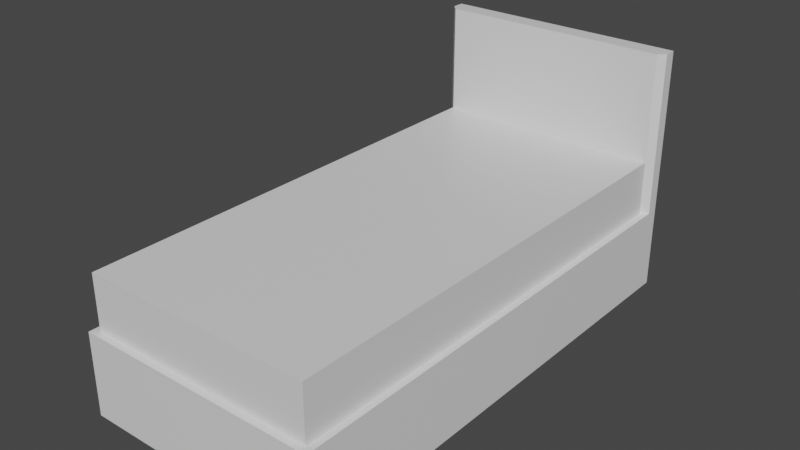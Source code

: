 # Source: bed.blend  (saved by Blender 2.91.10; exported with 4.5.12 LTS)
import bpy
from mathutils import Matrix  # noqa: F401  (used for matrix-valued properties, if any)

bpy.ops.wm.read_factory_settings(use_empty=True)
scene = bpy.context.scene
scene.name = 'Scene'

# ---- collections
col_collection = bpy.data.collections.new('Collection'); scene.collection.children.link(col_collection)

# ---- materials (node trees are filled in below, after node groups)
mat_material = bpy.data.materials.new('Material')
mat_material.alpha_threshold = 0.0
mat_material.use_transparent_shadow = False
mat_material.line_color = (0.0, 0.0, 0.0, 1.0)

# ---- material node trees
mat_material.use_nodes = True; mat_material.node_tree.nodes.clear()
_N = mat_material.node_tree.nodes; _L = mat_material.node_tree.links
n0 = _N.new('ShaderNodeOutputMaterial'); n0.name = 'Material Output'; n0.location = (300, 300)
n1 = _N.new('ShaderNodeBsdfPrincipled'); n1.name = 'Principled BSDF'; n1.location = (10, 300)
n1.distribution = 'GGX'
n1.subsurface_method = 'BURLEY'
n1.inputs[2].default_value = 0.4
n1.inputs[3].default_value = 1.45
n1.inputs[27].default_value = (0.0, 0.0, 0.0, 1.0)
n1.inputs[28].default_value = 1.0
_L.new(n1.outputs[0], n0.inputs[0])
n0.is_active_output = True

# ---- world
world_world = bpy.data.worlds.new('World'); scene.world = world_world
world_world.use_nodes = True; world_world.node_tree.nodes.clear()
_N = world_world.node_tree.nodes; _L = world_world.node_tree.links
n0 = _N.new('ShaderNodeOutputWorld'); n0.name = 'World Output'; n0.location = (300, 300)
n1 = _N.new('ShaderNodeBackground'); n1.name = 'Background'; n1.location = (10, 300)
n1.inputs[0].default_value = (0.05088, 0.05088, 0.05088, 1.0)
_L.new(n1.outputs[0], n0.inputs[0])
n0.is_active_output = True
world_world.color = (0.05088, 0.05088, 0.05088)
world_world.use_sun_shadow = False
world_world.sun_shadow_jitter_overblur = 0.0

# ---- meshes
me_cube = bpy.data.meshes.new('Cube')
me_cube.from_pydata([(0.4562, 0.9261, 0.3286), (0.4562, -0.9261, 0.3286), (-0.4562, 0.9261, 0.3286), (-0.4562, -0.9261, 0.3286), (0.4562, -0.9261, 0.5447), (-0.4562, -0.9261, 0.5447), (0.4562, 0.9261, 0.5447), (-0.4562, 0.9261, 0.5447)], [], [(0, 2, 7, 6), (6, 7, 5, 4), (1, 0, 6, 4), (2, 3, 5, 7), (3, 1, 4, 5)])
_uv = me_cube.uv_layers.new(name='UVMap')
_uv.uv.foreach_set('vector', [0.6318, 0.5035, 0.8682, 0.5035, 0.8682, 0.5035, 0.6318, 0.5035, 0.6318, 0.5035, 0.8682, 0.5035, 0.8682, 0.7465, 0.6318, 0.7465, 0.6318, 0.7465, 0.6318, 0.5035, 0.6318, 0.5035, 0.6318, 0.7465, 0.8682, 0.5035, 0.8682, 0.7465, 0.8682, 0.7465, 0.8682, 0.5035, 0.8682, 0.7465, 0.6318, 0.7465, 0.6318, 0.7465, 0.8682, 0.7465])
me_cube.materials.append(mat_material)
me_cube.use_remesh_preserve_volume = False
me_cube.use_remesh_preserve_attributes = False
me_cube.use_mirror_vertex_groups = False
me_cube.update()
me_cube_001 = bpy.data.meshes.new('Cube.001')
me_cube_001.from_pydata([(0.4562, 0.9261, 0.3286), (0.4826, 0.9525, 0.0), (0.4562, -0.9261, 0.3286), (0.4826, -0.9525, 0.0), (-0.4562, 0.9261, 0.3286), (-0.4826, 0.9525, 0.0), (-0.4562, -0.9261, 0.3286), (-0.4826, -0.9525, 0.0), (0.4826, -0.9525, 0.3286), (-0.4826, -0.9525, 0.3286), (0.4826, 0.9525, 0.3286), (-0.4826, 0.9525, 0.3286), (0.4826, 1.001, 0.0), (-0.4826, 1.001, 0.0), (0.4826, 1.001, 0.3286), (-0.4826, 1.001, 0.3286), (-0.4826, 0.9525, 0.9722), (0.4826, 0.9525, 0.9722), (-0.4562, 0.9261, 0.9722), (0.4562, 0.9261, 0.9722), (-0.4826, 1.001, 0.9722), (0.4826, 1.001, 0.9722)], [], [(3, 8, 9, 7), (7, 9, 11, 5), (1, 10, 8, 3), (10, 1, 12, 14), (2, 6, 9, 8), (0, 2, 8, 10), (6, 4, 11, 9), (10, 14, 21, 17), (13, 15, 14, 12), (5, 11, 15, 13), (4, 0, 19, 18), (18, 19, 17, 16), (16, 17, 21, 20), (14, 15, 20, 21), (0, 10, 17, 19), (15, 11, 16, 20), (11, 4, 18, 16)])
_uv = me_cube_001.uv_layers.new(name='UVMap')
_uv.uv.foreach_set('vector', [0.375, 0.75, 0.625, 0.75, 0.625, 1.0, 0.375, 1.0, 0.375, 0.0, 0.625, 0.0, 0.625, 0.25, 0.375, 0.25, 0.375, 0.5, 0.625, 0.5, 0.625, 0.75, 0.375, 0.75, 0.625, 0.5, 0.375, 0.5, 0.375, 0.5, 0.625, 0.5, 0.6318, 0.7465, 0.8682, 0.7465, 0.875, 0.75, 0.625, 0.75, 0.6318, 0.5035, 0.6318, 0.7465, 0.625, 0.75, 0.625, 0.5, 0.8682, 0.7465, 0.8682, 0.5035, 0.875, 0.5, 0.875, 0.75, 0.625, 0.5, 0.625, 0.5, 0.625, 0.5, 0.625, 0.5, 0.375, 0.25, 0.625, 0.25, 0.625, 0.5, 0.375, 0.5, 0.375, 0.25, 0.625, 0.25, 0.625, 0.25, 0.375, 0.25, 0.8682, 0.5035, 0.6318, 0.5035, 0.6318, 0.5035, 0.8682, 0.5035, 0.8682, 0.5035, 0.6318, 0.5035, 0.625, 0.5, 0.875, 0.5, 0.875, 0.5, 0.625, 0.5, 0.625, 0.5, 0.875, 0.5, 0.625, 0.5, 0.625, 0.25, 0.625, 0.25, 0.625, 0.5, 0.6318, 0.5035, 0.625, 0.5, 0.625, 0.5, 0.6318, 0.5035, 0.625, 0.25, 0.625, 0.25, 0.625, 0.25, 0.625, 0.25, 0.875, 0.5, 0.8682, 0.5035, 0.8682, 0.5035, 0.875, 0.5])
me_cube_001.materials.append(mat_material)
me_cube_001.use_remesh_preserve_volume = False
me_cube_001.use_remesh_preserve_attributes = False
me_cube_001.use_mirror_vertex_groups = False
me_cube_001.update()

# ---- objects
ob_bed = bpy.data.objects.new('Bed', me_cube)
ob_bed_001 = bpy.data.objects.new('Bed.001', me_cube_001)

# ---- transforms, parenting, visibility, modifiers, constraints
ob_bed.location = (0.0, 0.0, 0.0)
ob_bed.lock_rotations_4d = False
ob_bed.empty_display_type = 'ARROWS'
ob_bed.lineart.crease_threshold = 0.0
ob_bed_001.location = (0.0, 0.0, 0.0)
ob_bed_001.lock_rotations_4d = False
ob_bed_001.empty_display_type = 'ARROWS'
ob_bed_001.lineart.crease_threshold = 0.0

# ---- collection membership
col_collection.objects.link(ob_bed)
col_collection.objects.link(ob_bed_001)

# ---- scene / render settings (as saved in the file)
scene.frame_start = 1; scene.frame_end = 250; scene.frame_set(1)
scene.render.engine = 'BLENDER_EEVEE_NEXT'
scene.cycles.use_denoising = False
scene.cycles.samples = 128
scene.cycles.sampling_pattern = 'TABULATED_SOBOL'
scene.cycles.use_adaptive_sampling = False
scene.cycles.use_light_tree = False
scene.view_settings.view_transform = 'Filmic'
bpy.context.view_layer.update()

# ---- added for rendering (the .blend has no active camera and no usable light): camera, sun
cam_auto = bpy.data.cameras.new('AutoCamera')
cam_auto.lens = 50.0
cam_auto.sensor_width = 36.0
cam_auto.clip_end = 1000.0
ob_auto_camera = bpy.data.objects.new('AutoCamera', cam_auto)
scene.collection.objects.link(ob_auto_camera)
ob_auto_camera.location = (2.20772, -2.62492, 2.25227)
ob_auto_camera.rotation_euler = (1.09748, -7.21219e-08, 0.694738)
scene.camera = ob_auto_camera
light_auto_sun = bpy.data.lights.new('AutoSun', 'SUN')
light_auto_sun.energy = 3.0
light_auto_sun.angle = 0.0523599
ob_auto_sun = bpy.data.objects.new('AutoSun', light_auto_sun)
scene.collection.objects.link(ob_auto_sun)
ob_auto_sun.rotation_euler = (0.872665, 0.174533, 0.523599)
bpy.context.view_layer.update()
